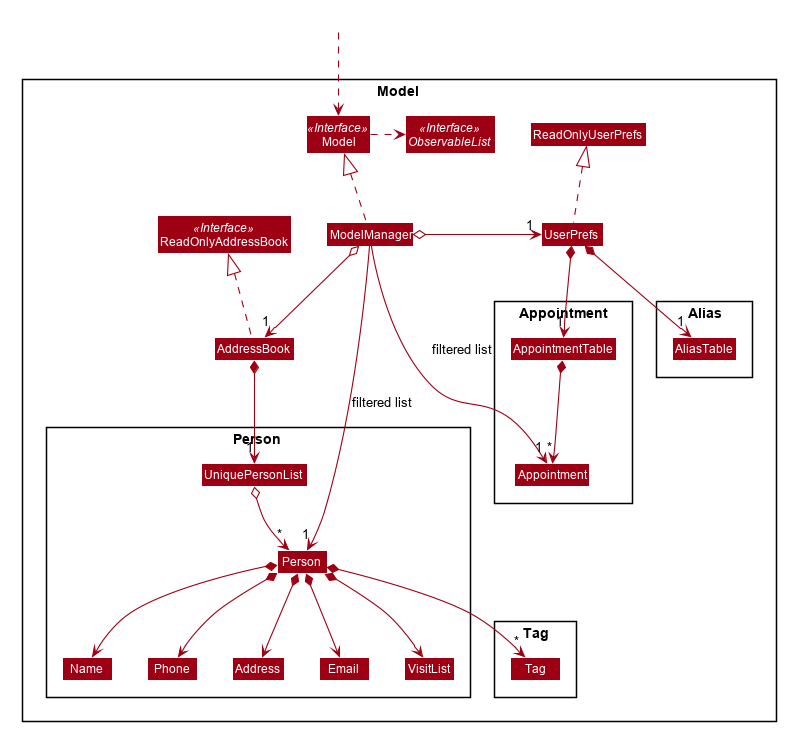

The diagram above was rendered by PlantUML. Its source (embedded in the PNG):
@startuml








skinparam BackgroundColor #FFFFFFF

skinparam Shadowing false

skinparam Class {
    FontColor #FFFFFF
    BorderThickness 1
    BorderColor #FFFFFF
    StereotypeFontColor #FFFFFF
    FontName Arial
}

skinparam Actor {
    BorderColor #000000
    Color #000000
    FontName Arial
}

skinparam Sequence {
    MessageAlign center
    BoxFontSize 15
    BoxPadding 0
    BoxFontColor #FFFFFF
    FontName Arial
}

skinparam Participant {
    FontColor #FFFFFFF
    Padding 20
}

skinparam MinClassWidth 50
skinparam ParticipantPadding 10
skinparam Shadowing false
skinparam DefaultTextAlignment center
skinparam packageStyle Rectangle

hide footbox
hide members
hide circle
skinparam arrowThickness 1.1
skinparam arrowColor #9D0012
skinparam classBackgroundColor #9D0012

Package Model <<Rectangle>>{
Interface ReadOnlyAddressBook <<Interface>>
Interface Model <<Interface>>
Interface ObservableList <<Interface>>
Class AddressBook
Class ReadOnlyAddressBook
Class Model
Class ModelManager
Class UserPrefs
Class ReadOnlyUserPrefs

Package Person {
Class Person
Class Address
Class Email
Class Name
Class Phone
Class UniquePersonList
Class VisitList
}

Package Appointment {
Class Appointment
Class AppointmentTable
}

Package Alias {
Class AliasTable
}

Package Tag {
Class Tag
}
}

Class HiddenOutside #FFFFFF
HiddenOutside ..> Model

AddressBook .up.|> ReadOnlyAddressBook

ModelManager .up.|> Model
Model .right.> ObservableList
ModelManager o--> "1" AddressBook
ModelManager o-right-> "1" UserPrefs
UserPrefs .up.|> ReadOnlyUserPrefs

UserPrefs *--> "1" AppointmentTable
UserPrefs *--> "1" AliasTable
AppointmentTable *--> "*" Appointment

AddressBook *--> "1" UniquePersonList
UniquePersonList o--> "*" Person
Person *--> Name
Person *--> Phone
Person *--> Email
Person *--> Address
Person *--> VisitList
Person *--> "*" Tag

Name -[hidden]right-> Phone
Phone -[hidden]right-> Address
Address -[hidden]right-> Email
Email -[hidden]right-> VisitList

ModelManager -->"1" Person : filtered list
ModelManager -->"1" Appointment : filtered list
@enduml